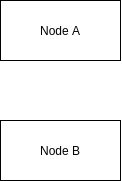

The diagram above was exported from draw.io. Its source (the exported page's mxGraphModel, read from the mxfile embedded in the PNG):
<mxGraphModel dx="1588" dy="891" grid="1" gridSize="10" guides="1" tooltips="1" connect="1" arrows="1" fold="1" page="1" pageScale="1" pageWidth="850" pageHeight="1100" math="0" shadow="0">
  <root>
    <mxCell id="0" />
    <mxCell id="1" parent="0" />
    <mxCell id="N9PA9RaDS0fusDq-ocFW-1" value="Node A" style="rounded=0;whiteSpace=wrap;html=1;" vertex="1" parent="1">
      <mxGeometry x="320" y="360" width="120" height="60" as="geometry" />
    </mxCell>
    <mxCell id="N9PA9RaDS0fusDq-ocFW-2" value="Node B" style="rounded=0;whiteSpace=wrap;html=1;" vertex="1" parent="1">
      <mxGeometry x="320" y="480" width="120" height="60" as="geometry" />
    </mxCell>
  </root>
</mxGraphModel>